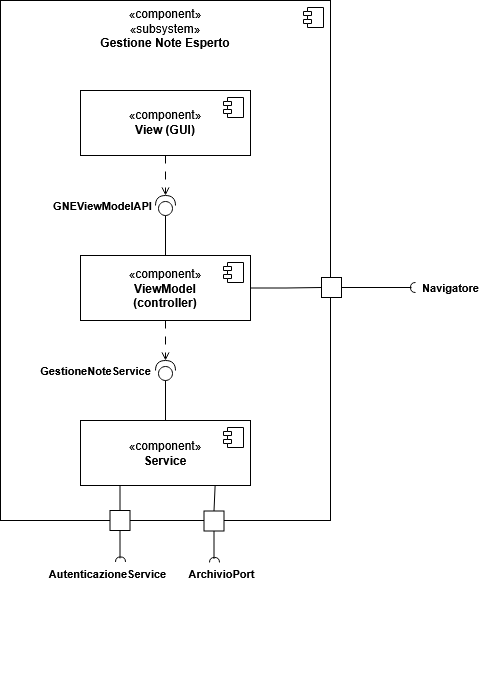

The diagram above was exported from draw.io. Its source (the exported page's mxGraphModel, read from the mxfile embedded in the PNG):
<mxGraphModel dx="891" dy="685" grid="1" gridSize="10" guides="1" tooltips="1" connect="1" arrows="1" fold="1" page="1" pageScale="1" pageWidth="1169" pageHeight="827" math="0" shadow="0">
  <root>
    <mxCell id="0" />
    <mxCell id="1" parent="0" />
    <mxCell id="GR-BRfMRjFsUZh0VJTj3-1" parent="1" style="html=1;dropTarget=0;whiteSpace=wrap;verticalAlign=top;" value="«component»&lt;br&gt;«subsystem»&lt;br&gt;&lt;b&gt;Gestione Note Esperto&lt;/b&gt;" vertex="1">
      <mxGeometry height="520" width="330" x="280" y="80" as="geometry" />
    </mxCell>
    <mxCell id="GR-BRfMRjFsUZh0VJTj3-2" parent="GR-BRfMRjFsUZh0VJTj3-1" style="shape=module;jettyWidth=8;jettyHeight=4;" value="" vertex="1">
      <mxGeometry height="20" relative="1" width="20" x="1" as="geometry">
        <mxPoint x="-27" y="7" as="offset" />
      </mxGeometry>
    </mxCell>
    <mxCell id="GR-BRfMRjFsUZh0VJTj3-3" parent="1" style="html=1;dropTarget=0;whiteSpace=wrap;verticalAlign=middle;" value="«component»&lt;br&gt;&lt;b&gt;View (GUI)&lt;/b&gt;" vertex="1">
      <mxGeometry height="65" width="170" x="360" y="170" as="geometry" />
    </mxCell>
    <mxCell id="GR-BRfMRjFsUZh0VJTj3-4" parent="GR-BRfMRjFsUZh0VJTj3-3" style="shape=module;jettyWidth=8;jettyHeight=4;" value="" vertex="1">
      <mxGeometry height="20" relative="1" width="20" x="1" as="geometry">
        <mxPoint x="-27" y="7" as="offset" />
      </mxGeometry>
    </mxCell>
    <mxCell id="GR-BRfMRjFsUZh0VJTj3-25" edge="1" parent="1" source="GR-BRfMRjFsUZh0VJTj3-5" style="edgeStyle=orthogonalEdgeStyle;rounded=0;orthogonalLoop=1;jettySize=auto;html=1;entryX=0;entryY=0.5;entryDx=0;entryDy=0;defaultLabelBackgroundColor=page;labelPadding=0 4;endArrow=none;endFill=0;" target="GR-BRfMRjFsUZh0VJTj3-21">
      <mxGeometry relative="1" x="0.007" as="geometry" />
    </mxCell>
    <mxCell id="GR-BRfMRjFsUZh0VJTj3-5" parent="1" style="html=1;dropTarget=0;whiteSpace=wrap;verticalAlign=middle;" value="«component»&lt;br&gt;&lt;b&gt;ViewModel&lt;br&gt;(controller)&lt;/b&gt;" vertex="1">
      <mxGeometry height="65" width="170" x="360" y="335" as="geometry" />
    </mxCell>
    <mxCell id="GR-BRfMRjFsUZh0VJTj3-6" parent="GR-BRfMRjFsUZh0VJTj3-5" style="shape=module;jettyWidth=8;jettyHeight=4;" value="" vertex="1">
      <mxGeometry height="20" relative="1" width="20" x="1" as="geometry">
        <mxPoint x="-27" y="7" as="offset" />
      </mxGeometry>
    </mxCell>
    <mxCell id="GR-BRfMRjFsUZh0VJTj3-35" edge="1" parent="1" source="GR-BRfMRjFsUZh0VJTj3-7" style="edgeStyle=orthogonalEdgeStyle;rounded=0;orthogonalLoop=1;jettySize=auto;html=1;entryX=0;entryY=0.5;entryDx=0;entryDy=0;defaultLabelBackgroundColor=page;labelPadding=0 4;exitX=0.792;exitY=0.998;exitDx=0;exitDy=0;exitPerimeter=0;endArrow=none;endFill=0;" target="GR-BRfMRjFsUZh0VJTj3-30">
      <mxGeometry relative="1" x="-0.7756" as="geometry" />
    </mxCell>
    <mxCell id="GR-BRfMRjFsUZh0VJTj3-41" edge="1" parent="1" source="GR-BRfMRjFsUZh0VJTj3-7" style="edgeStyle=orthogonalEdgeStyle;rounded=0;orthogonalLoop=1;jettySize=auto;html=1;entryX=0;entryY=0.5;entryDx=0;entryDy=0;defaultLabelBackgroundColor=page;labelPadding=0 4;exitX=0.25;exitY=1;exitDx=0;exitDy=0;endArrow=none;endFill=0;" target="GR-BRfMRjFsUZh0VJTj3-37">
      <mxGeometry relative="1" as="geometry" />
    </mxCell>
    <mxCell id="GR-BRfMRjFsUZh0VJTj3-7" parent="1" style="html=1;dropTarget=0;whiteSpace=wrap;verticalAlign=middle;" value="«component»&lt;br&gt;&lt;b&gt;Service&lt;/b&gt;" vertex="1">
      <mxGeometry height="65" width="170" x="360" y="500" as="geometry" />
    </mxCell>
    <mxCell id="GR-BRfMRjFsUZh0VJTj3-8" parent="GR-BRfMRjFsUZh0VJTj3-7" style="shape=module;jettyWidth=8;jettyHeight=4;" value="" vertex="1">
      <mxGeometry height="20" relative="1" width="20" x="1" as="geometry">
        <mxPoint x="-27" y="7" as="offset" />
      </mxGeometry>
    </mxCell>
    <mxCell id="GR-BRfMRjFsUZh0VJTj3-9" parent="1" style="shape=providedRequiredInterface;html=1;verticalLabelPosition=bottom;sketch=0;labelPerimeter=1;rotation=-90;" value="" vertex="1">
      <mxGeometry height="20" width="20" x="435" y="440" as="geometry" />
    </mxCell>
    <mxCell id="GR-BRfMRjFsUZh0VJTj3-11" edge="1" parent="1" source="GR-BRfMRjFsUZh0VJTj3-3" style="edgeStyle=orthogonalEdgeStyle;rounded=0;orthogonalLoop=1;jettySize=auto;html=1;entryX=1;entryY=0.5;entryDx=0;entryDy=0;entryPerimeter=0;defaultLabelBackgroundColor=page;labelPadding=0 4;dashed=1;dashPattern=8 8;endArrow=open;endFill=0;" target="GR-BRfMRjFsUZh0VJTj3-10">
      <mxGeometry relative="1" as="geometry" />
    </mxCell>
    <mxCell id="GR-BRfMRjFsUZh0VJTj3-12" edge="1" parent="1" source="GR-BRfMRjFsUZh0VJTj3-5" style="edgeStyle=orthogonalEdgeStyle;rounded=0;orthogonalLoop=1;jettySize=auto;html=1;entryX=0;entryY=0.5;entryDx=0;entryDy=0;entryPerimeter=0;defaultLabelBackgroundColor=page;labelPadding=0 4;endArrow=none;endFill=0;" target="GR-BRfMRjFsUZh0VJTj3-10">
      <mxGeometry relative="1" as="geometry" />
    </mxCell>
    <mxCell id="GR-BRfMRjFsUZh0VJTj3-13" edge="1" parent="1" source="GR-BRfMRjFsUZh0VJTj3-5" style="edgeStyle=orthogonalEdgeStyle;rounded=0;orthogonalLoop=1;jettySize=auto;html=1;entryX=1;entryY=0.5;entryDx=0;entryDy=0;entryPerimeter=0;defaultLabelBackgroundColor=page;labelPadding=0 4;dashed=1;dashPattern=8 8;endArrow=open;endFill=0;" target="GR-BRfMRjFsUZh0VJTj3-9">
      <mxGeometry relative="1" as="geometry" />
    </mxCell>
    <mxCell id="GR-BRfMRjFsUZh0VJTj3-14" edge="1" parent="1" source="GR-BRfMRjFsUZh0VJTj3-7" style="edgeStyle=orthogonalEdgeStyle;rounded=0;orthogonalLoop=1;jettySize=auto;html=1;entryX=0;entryY=0.5;entryDx=0;entryDy=0;entryPerimeter=0;defaultLabelBackgroundColor=page;labelPadding=0 4;endArrow=none;endFill=0;" target="GR-BRfMRjFsUZh0VJTj3-9">
      <mxGeometry relative="1" as="geometry" />
    </mxCell>
    <mxCell id="GR-BRfMRjFsUZh0VJTj3-16" connectable="0" parent="1" style="group" value="" vertex="1">
      <mxGeometry height="26" width="113" x="342" y="272" as="geometry" />
    </mxCell>
    <mxCell id="GR-BRfMRjFsUZh0VJTj3-10" parent="GR-BRfMRjFsUZh0VJTj3-16" style="shape=providedRequiredInterface;html=1;verticalLabelPosition=bottom;sketch=0;labelPerimeter=1;rotation=-90;" value="" vertex="1">
      <mxGeometry height="20" width="20" x="93" y="3" as="geometry" />
    </mxCell>
    <mxCell id="GR-BRfMRjFsUZh0VJTj3-15" parent="GR-BRfMRjFsUZh0VJTj3-16" style="text;align=center;fontStyle=1;verticalAlign=middle;spacingLeft=3;spacingRight=3;strokeColor=none;rotatable=0;points=[[0,0.5],[1,0.5]];portConstraint=eastwest;html=1;fontSize=11;" value="GNEViewModelAPI" vertex="1">
      <mxGeometry height="26" width="80" as="geometry" />
    </mxCell>
    <mxCell id="GR-BRfMRjFsUZh0VJTj3-17" parent="1" style="text;align=center;fontStyle=1;verticalAlign=middle;spacingLeft=3;spacingRight=3;strokeColor=none;rotatable=0;points=[[0,0.5],[1,0.5]];portConstraint=eastwest;html=1;fontSize=11;" value="GestioneNoteService" vertex="1">
      <mxGeometry height="26" width="80" x="335" y="437" as="geometry" />
    </mxCell>
    <mxCell id="GR-BRfMRjFsUZh0VJTj3-27" connectable="0" parent="1" style="group" value="" vertex="1">
      <mxGeometry height="26" width="169" x="601" y="354" as="geometry" />
    </mxCell>
    <mxCell id="GR-BRfMRjFsUZh0VJTj3-24" connectable="0" parent="GR-BRfMRjFsUZh0VJTj3-27" style="group" value="" vertex="1">
      <mxGeometry height="20" width="94" y="3" as="geometry" />
    </mxCell>
    <mxCell id="GR-BRfMRjFsUZh0VJTj3-21" parent="GR-BRfMRjFsUZh0VJTj3-24" style="html=1;rounded=0;" value="" vertex="1">
      <mxGeometry height="20" width="20" as="geometry" />
    </mxCell>
    <mxCell id="GR-BRfMRjFsUZh0VJTj3-22" edge="1" parent="GR-BRfMRjFsUZh0VJTj3-24" source="GR-BRfMRjFsUZh0VJTj3-21" style="endArrow=none;html=1;rounded=0;align=center;verticalAlign=top;endFill=0;labelBackgroundColor=none;endSize=2;defaultLabelBackgroundColor=page;labelPadding=0 4;strokeWidth=1;" value="">
      <mxGeometry relative="1" as="geometry">
        <mxPoint x="90" y="10" as="targetPoint" />
      </mxGeometry>
    </mxCell>
    <mxCell id="GR-BRfMRjFsUZh0VJTj3-23" parent="GR-BRfMRjFsUZh0VJTj3-24" style="shape=requiredInterface;html=1;fontSize=11;align=center;fillColor=none;points=[];aspect=fixed;resizable=0;verticalAlign=bottom;labelPosition=center;verticalLabelPosition=top;flipH=1;rotation=0;" value="" vertex="1">
      <mxGeometry height="10" width="5" x="89" y="5" as="geometry" />
    </mxCell>
    <mxCell id="GR-BRfMRjFsUZh0VJTj3-26" parent="GR-BRfMRjFsUZh0VJTj3-27" style="text;align=center;fontStyle=1;verticalAlign=middle;spacingLeft=3;spacingRight=3;strokeColor=none;rotatable=0;points=[[0,0.5],[1,0.5]];portConstraint=eastwest;html=1;fontSize=11;" value="Navigatore" vertex="1">
      <mxGeometry height="26" width="80" x="89" as="geometry" />
    </mxCell>
    <mxCell id="GR-BRfMRjFsUZh0VJTj3-28" connectable="0" parent="1" style="group;rotation=90;" value="" vertex="1">
      <mxGeometry height="26" width="169" x="408.5" y="661.5" as="geometry" />
    </mxCell>
    <mxCell id="GR-BRfMRjFsUZh0VJTj3-29" connectable="0" parent="GR-BRfMRjFsUZh0VJTj3-28" style="group;rotation=90;" value="" vertex="1">
      <mxGeometry height="20" width="50" x="60" y="-56" as="geometry" />
    </mxCell>
    <mxCell id="GR-BRfMRjFsUZh0VJTj3-30" parent="GR-BRfMRjFsUZh0VJTj3-29" style="html=1;rounded=0;rotation=90;" value="" vertex="1">
      <mxGeometry height="20" width="20" x="15" y="-15" as="geometry" />
    </mxCell>
    <mxCell id="GR-BRfMRjFsUZh0VJTj3-31" edge="1" parent="GR-BRfMRjFsUZh0VJTj3-29" source="GR-BRfMRjFsUZh0VJTj3-30" style="endArrow=none;html=1;rounded=0;align=center;verticalAlign=top;endFill=0;labelBackgroundColor=none;endSize=2;defaultLabelBackgroundColor=page;labelPadding=0 4;strokeWidth=1;" value="">
      <mxGeometry relative="1" as="geometry">
        <mxPoint x="24.999999999999996" y="32.87234042553192" as="targetPoint" />
      </mxGeometry>
    </mxCell>
    <mxCell id="GR-BRfMRjFsUZh0VJTj3-32" parent="GR-BRfMRjFsUZh0VJTj3-29" style="shape=requiredInterface;html=1;fontSize=11;align=center;fillColor=none;points=[];aspect=fixed;resizable=0;verticalAlign=bottom;labelPosition=center;verticalLabelPosition=top;flipH=1;rotation=90;" value="" vertex="1">
      <mxGeometry height="10" width="5" x="22.999999999999996" y="28.93617021276596" as="geometry" />
    </mxCell>
    <mxCell id="GR-BRfMRjFsUZh0VJTj3-34" parent="GR-BRfMRjFsUZh0VJTj3-28" style="text;align=center;fontStyle=1;verticalAlign=middle;spacingLeft=3;spacingRight=3;strokeColor=none;rotatable=0;points=[[0,0.5],[1,0.5]];portConstraint=eastwest;html=1;fontSize=11;" value="ArchivioPort" vertex="1">
      <mxGeometry height="26" width="80" x="52.5" y="-22" as="geometry" />
    </mxCell>
    <mxCell id="GR-BRfMRjFsUZh0VJTj3-36" connectable="0" parent="1" style="group;rotation=90;" value="" vertex="1">
      <mxGeometry height="20" width="50" x="374.5" y="605" as="geometry" />
    </mxCell>
    <mxCell id="GR-BRfMRjFsUZh0VJTj3-37" parent="GR-BRfMRjFsUZh0VJTj3-36" style="html=1;rounded=0;rotation=90;" value="" vertex="1">
      <mxGeometry height="20" width="20" x="15" y="-15" as="geometry" />
    </mxCell>
    <mxCell id="GR-BRfMRjFsUZh0VJTj3-38" edge="1" parent="GR-BRfMRjFsUZh0VJTj3-36" source="GR-BRfMRjFsUZh0VJTj3-37" style="endArrow=none;html=1;rounded=0;align=center;verticalAlign=top;endFill=0;labelBackgroundColor=none;endSize=2;defaultLabelBackgroundColor=page;labelPadding=0 4;strokeWidth=1;" value="">
      <mxGeometry relative="1" as="geometry">
        <mxPoint x="24.999999999999996" y="32.87234042553192" as="targetPoint" />
      </mxGeometry>
    </mxCell>
    <mxCell id="GR-BRfMRjFsUZh0VJTj3-39" parent="GR-BRfMRjFsUZh0VJTj3-36" style="shape=requiredInterface;html=1;fontSize=11;align=center;fillColor=none;points=[];aspect=fixed;resizable=0;verticalAlign=bottom;labelPosition=center;verticalLabelPosition=top;flipH=1;rotation=90;" value="" vertex="1">
      <mxGeometry height="10" width="5" x="22.999999999999996" y="28.93617021276596" as="geometry" />
    </mxCell>
    <mxCell id="GR-BRfMRjFsUZh0VJTj3-40" parent="1" style="text;align=center;fontStyle=1;verticalAlign=middle;spacingLeft=3;spacingRight=3;strokeColor=none;rotatable=0;points=[[0,0.5],[1,0.5]];portConstraint=eastwest;html=1;fontSize=11;" value="AutenticazioneService" vertex="1">
      <mxGeometry height="26" width="80" x="347" y="640" as="geometry" />
    </mxCell>
  </root>
</mxGraphModel>